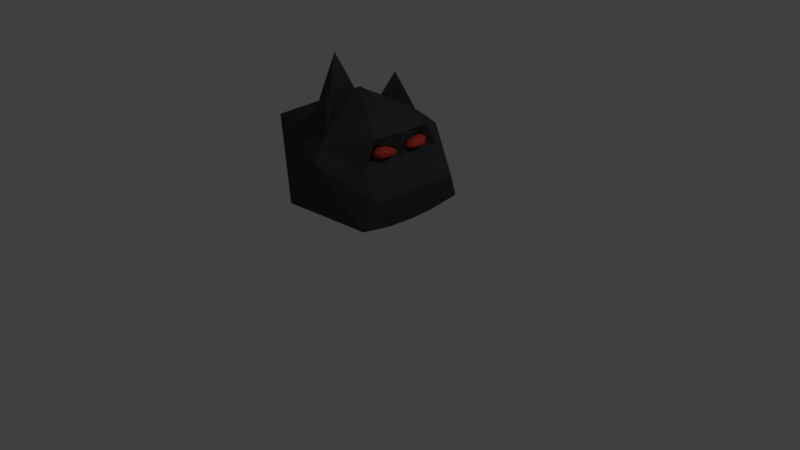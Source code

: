 # Source: virus1.blend  (saved by Blender 2.79.0; exported with 4.5.12 LTS)
import bpy
from mathutils import Matrix  # noqa: F401  (used for matrix-valued properties, if any)

bpy.ops.wm.read_factory_settings(use_empty=True)
scene = bpy.context.scene
scene.name = 'Scene'

# ---- collections
col_collection_1 = bpy.data.collections.new('Collection 1'); scene.collection.children.link(col_collection_1)

# ---- materials (node trees are filled in below, after node groups)
mat_material_005 = bpy.data.materials.new('Material.005')
mat_material_005.alpha_threshold = 0.0
mat_material_005.use_transparent_shadow = False
mat_material_005.diffuse_color = (0.8, 0.06588, 0.04212, 1.0)
mat_material_005.roughness = 0.5
mat_material_005.specular_intensity = 0.488
mat_material_004 = bpy.data.materials.new('Material.004')
mat_material_004.alpha_threshold = 0.0
mat_material_004.use_transparent_shadow = False
mat_material_004.diffuse_color = (0.0578, 0.0578, 0.0578, 1.0)
mat_material_004.roughness = 0.5

# ---- material node trees

# ---- world
world_world = bpy.data.worlds.new('World'); scene.world = world_world
world_world.color = (0.05088, 0.05088, 0.05088)
world_world.use_sun_shadow = False
world_world.sun_shadow_jitter_overblur = 0.0
world_world.cycles.sampling_method = 'MANUAL'

# ---- cameras
cam_camera = bpy.data.cameras.new('Camera')
cam_camera.clip_end = 100.0
cam_camera.lens = 35.0
cam_camera.sensor_width = 32.0
cam_camera.sensor_height = 18.0
cam_camera.ortho_scale = 7.314
cam_camera.dof.focus_distance = 0.0
cam_camera.dof.aperture_fstop = 128.0

# ---- lights
light_lamp = bpy.data.lights.new('Lamp', 'POINT')
light_lamp.transmission_factor = 0.0
light_lamp.cutoff_distance = 30.0
light_lamp.energy = 100.0
light_lamp.shadow_buffer_clip_start = 1.001
light_lamp.shadow_soft_size = 0.1
light_lamp.shadow_maximum_resolution = 0.006
light_lamp.use_absolute_resolution = True

# ---- meshes
me_cone_003 = bpy.data.meshes.new('Cone.003')
me_cone_003.from_pydata([(2.39, -1.761, -2.187), (2.356, -1.4, -1.491), (2.456, -0.2758, -2.177), (2.438, -0.2763, -1.857), (2.846, -1.782, -2.157), (2.812, -1.422, -1.46), (2.911, -0.2974, -2.147), (2.894, -0.2979, -1.827)], [], [(3, 1, 5, 7), (5, 4, 6, 7), (2, 3, 7, 6), (0, 2, 6, 4), (1, 0, 4, 5)])
_uv = me_cone_003.uv_layers.new(name='UVMap')
_uv.uv.foreach_set('vector', [0.9848, 0.8138, 0.1037, 0.8138, 0.3584, 0.587, 0.616, 0.5607, 0.3584, 0.587, 0.373, 0.4068, 0.6384, 0.4741, 0.616, 0.5607, 0.9999, 0.3796, 0.9848, 0.8138, 0.616, 0.5607, 0.6384, 0.4741, 9.02e-05, 9.02e-05, 0.9999, 0.3796, 0.6384, 0.4741, 0.373, 0.4068, 0.1037, 0.8138, 9.02e-05, 9.02e-05, 0.373, 0.4068, 0.3584, 0.587])
me_cone_003.materials.append(mat_material_005)
me_cone_003.use_remesh_preserve_volume = False
me_cone_003.use_remesh_preserve_attributes = False
me_cone_003.use_mirror_vertex_groups = False
me_cone_003.update()
me_cone_002 = bpy.data.meshes.new('Cone.002')
me_cone_002.from_pydata([(0.0, 1.0, -1.0), (0.0, 0.0, 1.0), (0.866, -0.5, -1.0), (-0.866, -0.5, -1.0)], [], [(0, 1, 2), (2, 1, 3), (3, 1, 0), (0, 2, 3)])
me_cone_002.materials.append(mat_material_004)
me_cone_002.use_remesh_preserve_volume = False
me_cone_002.use_remesh_preserve_attributes = False
me_cone_002.use_mirror_vertex_groups = False
me_cone_002.update()
me_cone = bpy.data.meshes.new('Cone')
me_cone.from_pydata([(-0.6843, -1.053, -1.413), (-0.003054, -2.025, 0.5552), (0.8284, -2.831, -1.651), (-1.257, -2.49, -1.351), (3.249, -2.874, -4.904), (-1.063, -3.508, -4.765), (1.063, -3.695, -2.099), (-3.229, -2.258, -1.316), (3.435, -2.32, -3.653), (1.719, -1.073, -0.6051), (0.8491, -3.122, -1.596), (2.39, -1.761, -2.187), (-0.1985, -3.156, -1.907), (3.174, -1.33, -5.186), (2.356, -1.4, -1.491), (0.4805, -2.315, -0.9703), (2.456, -0.2758, -2.177), (2.438, -0.2763, -1.857), (2.603, -2.215, -2.467), (2.557, -1.569, -1.216), (-0.6843, 1.053, -1.413), (-0.003054, 2.025, 0.5552), (0.8284, 2.831, -1.651), (-1.257, 2.49, -1.351), (0.2887, 0.0, -6.88), (3.249, 2.874, -4.904), (-1.063, 3.508, -4.765), (-3.622, 0.0, -4.754), (1.063, 3.695, -2.099), (-3.229, 2.258, -1.316), (3.435, 2.32, -3.653), (-0.1829, 0.0, 0.2081), (1.719, 1.073, -0.6051), (0.8491, 3.122, -1.596), (2.39, 1.761, -2.187), (-0.1985, 3.156, -1.907), (3.174, 1.33, -5.186), (2.356, 1.4, -1.491), (0.4805, 2.315, -0.9703), (-3.261, 0.0, -2.273), (0.3958, 0.0, -6.864), (3.542, 0.0, -3.638), (-0.07575, 0.0, 0.2236), (1.827, 0.0, -0.5896), (2.456, 0.2758, -2.177), (3.281, 0.0, -5.171), (2.438, 0.2763, -1.857), (2.603, 2.215, -2.467), (2.557, 1.569, -1.216), (2.71, 0.0, -2.451), (2.664, 0.0, -1.201)], [], [(0, 1, 2), (2, 1, 3), (3, 1, 0), (0, 2, 3), (24, 4, 5), (24, 5, 27), (5, 4, 6), (27, 5, 7), (4, 8, 6), (5, 6, 12, 7), (15, 19, 9, 31), (12, 6, 10, 15), (7, 31, 39, 27), (27, 39, 31, 9, 19, 18, 8, 13, 24), (6, 8, 18, 10), (4, 24, 13, 8), (7, 12, 15, 31), (10, 18, 19, 15), (18, 8, 41, 49), (9, 19, 50, 43), (31, 9, 43, 42), (13, 24, 40, 45), (8, 13, 45, 41), (11, 14, 19, 18), (17, 16, 49, 50), (16, 11, 18, 49), (14, 17, 50, 19), (20, 22, 21), (22, 23, 21), (23, 20, 21), (20, 23, 22), (24, 26, 25), (24, 27, 26), (26, 28, 25), (27, 29, 26), (25, 28, 30), (26, 29, 35, 28), (38, 31, 32, 48), (35, 38, 33, 28), (29, 27, 39, 31), (27, 24, 36, 30, 47, 48, 32, 31, 39), (28, 33, 47, 30), (25, 30, 36, 24), (29, 31, 38, 35), (33, 38, 48, 47), (43, 42, 40, 45, 41, 49, 50), (47, 49, 41, 30), (32, 43, 50, 48), (31, 42, 43, 32), (36, 45, 40, 24), (30, 41, 45, 36), (34, 47, 48, 37), (46, 50, 49, 44), (44, 49, 47, 34), (37, 48, 50, 46)])
_uv = me_cone.uv_layers.new(name='UVMap')
_uv.uv.foreach_set('vector', [0.0, 0.0, 0.0, 0.0, 0.0, 0.0, 0.0, 0.0, 0.0, 0.0, 0.0, 0.0, 0.0, 0.0, 0.0, 0.0, 0.0, 0.0, 0.0, 0.0, 0.0, 0.0, 0.0, 0.0, 0.0, 0.0, 0.0, 0.0, 0.0, 0.0, 0.0, 0.0, 0.0, 0.0, 0.0, 0.0, 0.0, 0.0, 0.0, 0.0, 0.0, 0.0, 0.0, 0.0, 0.0, 0.0, 0.0, 0.0, 0.0, 0.0, 0.0, 0.0, 0.0, 0.0, 0.0, 0.0, 0.0, 0.0, 0.0, 0.0, 0.0, 0.0, 0.0, 0.0, 0.0, 0.0, 0.0, 0.0, 0.0, 0.0, 0.0, 0.0, 0.0, 0.0, 0.0, 0.0, 0.0, 0.0, 0.0, 0.0, 0.0, 0.0, 0.0, 0.0, 0.0, 0.0, 0.0, 0.0, 0.0, 0.0, 0.0, 0.0, 0.0, 0.0, 0.0, 0.0, 0.0, 0.0, 0.0, 0.0, 0.0, 0.0, 0.0, 0.0, 0.0, 0.0, 0.0, 0.0, 0.0, 0.0, 0.0, 0.0, 0.0, 0.0, 0.0, 0.0, 0.0, 0.0, 0.0, 0.0, 0.0, 0.0, 0.0, 0.0, 0.0, 0.0, 0.0, 0.0, 0.0, 0.0, 0.0, 0.0, 0.0, 0.0, 0.0, 0.0, 0.0, 0.0, 0.0, 0.0, 0.0, 0.0, 0.0, 0.0, 0.0, 0.0, 0.0, 0.0, 0.0, 0.0, 0.0, 0.0, 0.0, 0.0, 0.0, 0.0, 0.0, 0.0, 0.0, 0.0, 0.0, 0.0, 0.0, 0.0, 0.0, 0.0, 0.0, 0.0, 0.0, 0.0, 0.0, 0.0, 0.0, 0.0, 0.0, 0.0, 0.0, 0.0, 0.0, 0.0, 0.0, 0.0, 0.0, 0.0, 0.0, 0.0, 0.0, 0.0, 0.0, 0.0, 0.0, 0.0, 0.0, 0.0, 0.0, 0.0, 0.0, 0.0, 0.0, 0.0, 0.0, 0.0, 0.0, 0.0, 0.0, 0.0, 0.0, 0.0, 0.0, 0.0, 0.0, 0.0, 0.0, 0.0, 0.0, 0.0, 0.0, 0.0, 0.0, 0.0, 0.0, 0.0, 0.0, 0.0, 0.0, 0.0, 0.0, 0.0, 0.0, 0.0, 0.0, 0.0, 0.0, 0.0, 0.0, 0.0, 0.0, 0.0, 0.0, 0.0, 0.0, 0.0, 0.0, 0.0, 0.0, 0.0, 0.0, 0.0, 0.0, 0.0, 0.0, 0.0, 0.0, 0.0, 0.0, 0.0, 0.0, 0.0, 0.0, 0.0, 0.0, 0.0, 0.0, 0.0, 0.0, 0.0, 0.0, 0.0, 0.0, 0.0, 0.0, 0.0, 0.0, 0.0, 0.0, 0.0, 0.0, 0.0, 0.0, 0.0, 0.0, 0.0, 0.0, 0.0, 0.0, 0.0, 0.0, 0.0, 0.0, 0.0, 0.0, 0.0, 0.0, 0.0, 0.0, 0.0, 0.0, 0.0, 0.0, 0.0, 0.0, 0.0, 0.0, 0.0, 0.0, 0.0, 0.0, 0.0, 0.0, 0.0, 0.0, 0.0, 0.0, 0.0, 0.0, 0.0, 0.0, 0.0, 0.0, 0.0, 0.0, 0.0, 0.0, 0.0, 0.0, 0.0, 0.0, 0.0, 0.0, 0.0, 0.0, 0.0, 0.0, 0.0, 0.0, 0.0, 0.0, 0.0, 0.0, 0.0, 0.0, 0.0, 0.0, 0.0, 0.0, 0.0, 0.0, 0.0, 0.0, 0.0, 0.0, 0.0, 0.0, 0.0, 0.0, 0.0, 0.0, 0.0, 0.0, 0.0, 0.0, 0.0, 0.0, 0.0, 0.0, 0.0, 0.0, 0.0, 0.0, 0.0, 0.0, 0.0, 0.0, 0.0, 0.0, 0.0, 0.0, 0.0, 0.0, 0.0, 0.0, 0.0, 0.0, 0.0, 0.0, 0.0, 0.0, 0.0, 0.0, 0.0, 0.0, 0.0, 0.0, 0.0, 0.0, 0.0, 0.0, 0.0, 0.0, 0.0, 0.0, 0.0, 0.0, 0.0, 0.0, 0.0, 0.0, 0.0, 0.0, 0.0, 0.0, 0.0, 0.0, 0.0, 0.0, 0.0, 0.0, 0.0, 0.0, 0.0, 0.0, 0.0, 0.0, 0.0, 0.0, 0.0, 0.0, 0.0, 0.0, 0.0])
me_cone.materials.append(mat_material_004)
me_cone.use_remesh_preserve_volume = False
me_cone.use_remesh_preserve_attributes = False
me_cone.use_mirror_vertex_groups = False
me_cone.update()

# ---- objects
ob_cone_002 = bpy.data.objects.new('Cone.002', me_cone_003)
ob_cone_001 = bpy.data.objects.new('Cone.001', me_cone_002)
ob_cone = bpy.data.objects.new('Cone', me_cone)
ob_lamp = bpy.data.objects.new('Lamp', light_lamp)
ob_camera = bpy.data.objects.new('Camera', cam_camera)

# ---- transforms, parenting, visibility, modifiers, constraints
ob_cone_002.location = (0.0, -0.06494, 2.177)
ob_cone_002.scale = (0.2601, 0.2601, 0.2601)
ob_cone_002.lineart.crease_threshold = 0.0
_m = ob_cone_002.modifiers.new('Mirror', 'MIRROR')
_m.use_axis = (False, True, False)
_m.use_clip = True
_m = ob_cone_002.modifiers.new('Subsurf', 'SUBSURF')
_m.uv_smooth = 'PRESERVE_CORNERS'
_m.quality = 1
_m.levels = 0
_m.render_levels = 1
_m.show_only_control_edges = False
ob_cone_001.location = (-0.4587, -0.08762, 2.234)
ob_cone_001.rotation_euler = (0.0, -0.0, -0.5225)
ob_cone_001.scale = (0.336, 0.336, 0.336)
ob_cone_001.lineart.crease_threshold = 0.0
ob_cone.location = (0.0, -0.06494, 2.177)
ob_cone.scale = (0.2601, 0.2601, 0.2601)
ob_cone.lineart.crease_threshold = 0.0
ob_lamp.location = (4.076, 1.005, 5.904)
ob_lamp.rotation_euler = (0.6503, 0.05522, 1.866)
ob_lamp.lock_rotations_4d = False
ob_lamp.empty_display_type = 'ARROWS'
ob_lamp.color = (0.0, 0.0, 0.0, 0.0)
ob_lamp.lineart.crease_threshold = 0.0
ob_camera.location = (7.481, -6.508, 5.344)
ob_camera.rotation_euler = (1.109, 0.0, 0.8149)
ob_camera.lock_rotations_4d = False
ob_camera.empty_display_type = 'ARROWS'
ob_camera.color = (0.0, 0.0, 0.0, 0.0)
ob_camera.display_type = 'WIRE'
ob_camera.lineart.crease_threshold = 0.0

# ---- collection membership
col_collection_1.objects.link(ob_cone_002)
col_collection_1.objects.link(ob_cone_001)
col_collection_1.objects.link(ob_cone)
col_collection_1.objects.link(ob_lamp)
col_collection_1.objects.link(ob_camera)

# ---- scene / render settings (as saved in the file)
scene.camera = ob_camera
scene.frame_start = 1; scene.frame_end = 250; scene.frame_set(3)
scene.render.engine = 'BLENDER_EEVEE_NEXT'
scene.render.resolution_percentage = 50
scene.render.dither_intensity = 0.0
scene.cycles.use_denoising = False
scene.cycles.samples = 128
scene.cycles.sampling_pattern = 'TABULATED_SOBOL'
scene.cycles.use_adaptive_sampling = False
scene.cycles.use_light_tree = False
scene.cycles.blur_glossy = 0.0
scene.cycles.sample_clamp_indirect = 0.0
scene.view_settings.view_transform = 'Standard'
bpy.context.view_layer.update()
